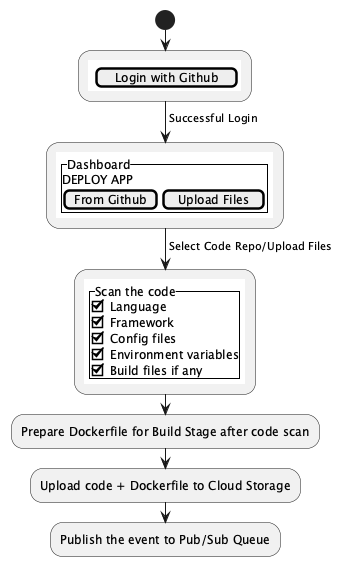

The diagram above was rendered by PlantUML. Its source (embedded in the PNG):
@startuml
start
:{{\nsalt\n{[Login with Github]\n}\n}};
-> Successful Login;
:{{\nsalt\n{^"Dashboard"\n\n DEPLOY APP\n\n[From Github]|[Upload Files]\n}\n}};
-> Select Code Repo/Upload Files;
:{{\nsalt\n{^"Scan the code"\n[X]Language\n[X]Framework\n[X]Config files\n[X]Environment variables\n[X]Build files if any}\n}};
:Prepare Dockerfile for Build Stage after code scan;
:Upload code + Dockerfile to Cloud Storage;
:Publish the event to Pub/Sub Queue;
@enduml